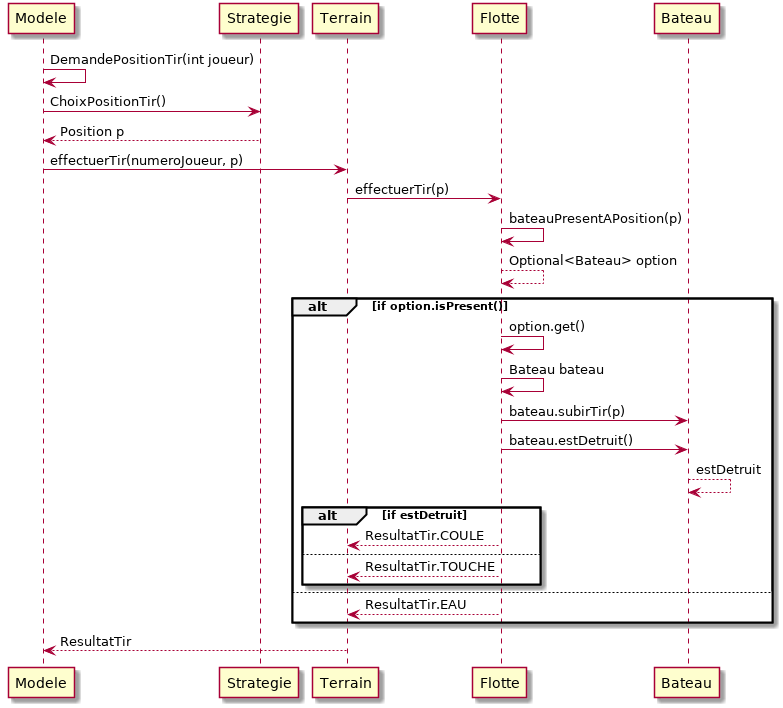

The diagram above was rendered by PlantUML. Its source (embedded in the PNG):
@startuml
Modele -> Modele : DemandePositionTir(int joueur)
Modele -> Strategie : ChoixPositionTir()
Strategie --> Modele : Position p
Modele -> Terrain : effectuerTir(numeroJoueur, p)
Terrain -> Flotte : effectuerTir(p)
Flotte -> Flotte : bateauPresentAPosition(p)
Flotte --> Flotte : Optional<Bateau> option
alt if option.isPresent()
    Flotte -> Flotte : option.get()
    Flotte -> Flotte : Bateau bateau
    Flotte -> Bateau : bateau.subirTir(p)
    Flotte -> Bateau : bateau.estDetruit()
    Bateau --> Bateau : estDetruit
    alt if estDetruit
	    Flotte --> Terrain : ResultatTir.COULE
	else
		Flotte --> Terrain : ResultatTir.TOUCHE
	end
else
	Flotte --> Terrain : ResultatTir.EAU
end
	Terrain --> Modele : ResultatTir
@enduml